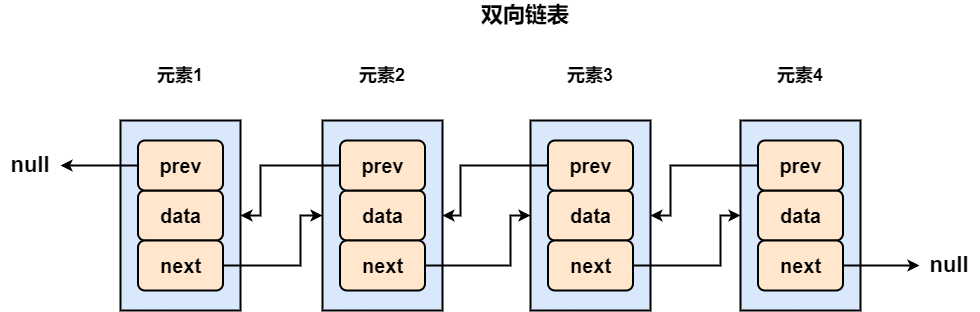

The diagram above was exported from draw.io. Its source (the exported page's mxGraphModel, read from the mxfile embedded in the PNG):
<mxGraphModel dx="1038" dy="641" grid="1" gridSize="10" guides="1" tooltips="1" connect="1" arrows="1" fold="1" page="1" pageScale="1" pageWidth="827" pageHeight="1169" math="0" shadow="0">
  <root>
    <mxCell id="0" />
    <mxCell id="1" parent="0" />
    <mxCell id="NaHojWF30Gx82Woydp2S-23" value="双向链表" style="text;html=1;strokeColor=none;fillColor=none;align=center;verticalAlign=middle;whiteSpace=wrap;rounded=0;fontSize=22;fontStyle=1" parent="1" vertex="1">
      <mxGeometry x="570" y="30" width="110" height="30" as="geometry" />
    </mxCell>
    <mxCell id="NaHojWF30Gx82Woydp2S-24" value="元素1" style="text;html=1;strokeColor=none;fillColor=none;align=center;verticalAlign=middle;whiteSpace=wrap;rounded=0;fontSize=18;fontStyle=1" parent="1" vertex="1">
      <mxGeometry x="250" y="90" width="60" height="30" as="geometry" />
    </mxCell>
    <mxCell id="NaHojWF30Gx82Woydp2S-25" value="元素2" style="text;html=1;strokeColor=none;fillColor=none;align=center;verticalAlign=middle;whiteSpace=wrap;rounded=0;fontSize=18;fontStyle=1" parent="1" vertex="1">
      <mxGeometry x="452" y="90" width="60" height="30" as="geometry" />
    </mxCell>
    <mxCell id="NaHojWF30Gx82Woydp2S-26" value="元素3" style="text;html=1;strokeColor=none;fillColor=none;align=center;verticalAlign=middle;whiteSpace=wrap;rounded=0;fontSize=18;fontStyle=1" parent="1" vertex="1">
      <mxGeometry x="660" y="90" width="60" height="30" as="geometry" />
    </mxCell>
    <mxCell id="NaHojWF30Gx82Woydp2S-27" value="元素4" style="text;html=1;strokeColor=none;fillColor=none;align=center;verticalAlign=middle;whiteSpace=wrap;rounded=0;fontSize=18;fontStyle=1" parent="1" vertex="1">
      <mxGeometry x="870" y="90" width="60" height="30" as="geometry" />
    </mxCell>
    <mxCell id="Gg4CjkE42IxrhK1bgLZ2-9" value="" style="group" parent="1" vertex="1" connectable="0">
      <mxGeometry x="220" y="150" width="120" height="190" as="geometry" />
    </mxCell>
    <mxCell id="Gg4CjkE42IxrhK1bgLZ2-8" value="" style="rounded=0;whiteSpace=wrap;html=1;strokeWidth=2;fillColor=#dae8fc;strokeColor=#000000;" parent="Gg4CjkE42IxrhK1bgLZ2-9" vertex="1">
      <mxGeometry width="120" height="190" as="geometry" />
    </mxCell>
    <mxCell id="Gg4CjkE42IxrhK1bgLZ2-5" value="&lt;b style=&quot;font-size: 20px;&quot;&gt;data&lt;/b&gt;" style="rounded=1;whiteSpace=wrap;html=1;fontSize=20;strokeWidth=2;fillColor=#ffe6cc;strokeColor=#000000;arcSize=14;verticalAlign=middle;" parent="Gg4CjkE42IxrhK1bgLZ2-9" vertex="1">
      <mxGeometry x="17.5" y="70" width="85" height="50" as="geometry" />
    </mxCell>
    <mxCell id="Gg4CjkE42IxrhK1bgLZ2-6" value="&lt;b style=&quot;font-size: 20px&quot;&gt;next&lt;/b&gt;" style="rounded=1;whiteSpace=wrap;html=1;fontSize=20;strokeWidth=2;fillColor=#ffe6cc;strokeColor=#000000;arcSize=14;verticalAlign=middle;" parent="Gg4CjkE42IxrhK1bgLZ2-9" vertex="1">
      <mxGeometry x="17.5" y="120" width="85" height="50" as="geometry" />
    </mxCell>
    <mxCell id="Gg4CjkE42IxrhK1bgLZ2-7" value="&lt;b style=&quot;font-size: 20px&quot;&gt;prev&lt;/b&gt;" style="rounded=1;whiteSpace=wrap;html=1;fontSize=20;strokeWidth=2;fillColor=#ffe6cc;strokeColor=#000000;arcSize=14;verticalAlign=middle;" parent="Gg4CjkE42IxrhK1bgLZ2-9" vertex="1">
      <mxGeometry x="17.5" y="20" width="85" height="50" as="geometry" />
    </mxCell>
    <mxCell id="Gg4CjkE42IxrhK1bgLZ2-10" value="" style="group" parent="1" vertex="1" connectable="0">
      <mxGeometry x="422" y="150" width="120" height="190" as="geometry" />
    </mxCell>
    <mxCell id="Gg4CjkE42IxrhK1bgLZ2-11" value="" style="rounded=0;whiteSpace=wrap;html=1;strokeWidth=2;fillColor=#dae8fc;strokeColor=#000000;" parent="Gg4CjkE42IxrhK1bgLZ2-10" vertex="1">
      <mxGeometry width="120" height="190" as="geometry" />
    </mxCell>
    <mxCell id="Gg4CjkE42IxrhK1bgLZ2-12" value="&lt;b style=&quot;font-size: 20px;&quot;&gt;data&lt;/b&gt;" style="rounded=1;whiteSpace=wrap;html=1;fontSize=20;strokeWidth=2;fillColor=#ffe6cc;strokeColor=#000000;arcSize=14;verticalAlign=middle;" parent="Gg4CjkE42IxrhK1bgLZ2-10" vertex="1">
      <mxGeometry x="17.5" y="70" width="85" height="50" as="geometry" />
    </mxCell>
    <mxCell id="Gg4CjkE42IxrhK1bgLZ2-13" value="&lt;b style=&quot;font-size: 20px&quot;&gt;next&lt;/b&gt;" style="rounded=1;whiteSpace=wrap;html=1;fontSize=20;strokeWidth=2;fillColor=#ffe6cc;strokeColor=#000000;arcSize=14;verticalAlign=middle;" parent="Gg4CjkE42IxrhK1bgLZ2-10" vertex="1">
      <mxGeometry x="17.5" y="120" width="85" height="50" as="geometry" />
    </mxCell>
    <mxCell id="Gg4CjkE42IxrhK1bgLZ2-14" value="&lt;b style=&quot;font-size: 20px&quot;&gt;prev&lt;/b&gt;" style="rounded=1;whiteSpace=wrap;html=1;fontSize=20;strokeWidth=2;fillColor=#ffe6cc;strokeColor=#000000;arcSize=14;verticalAlign=middle;" parent="Gg4CjkE42IxrhK1bgLZ2-10" vertex="1">
      <mxGeometry x="17.5" y="20" width="85" height="50" as="geometry" />
    </mxCell>
    <mxCell id="Gg4CjkE42IxrhK1bgLZ2-16" value="" style="group" parent="1" vertex="1" connectable="0">
      <mxGeometry x="630" y="150" width="120" height="190" as="geometry" />
    </mxCell>
    <mxCell id="Gg4CjkE42IxrhK1bgLZ2-17" value="" style="rounded=0;whiteSpace=wrap;html=1;strokeWidth=2;fillColor=#dae8fc;strokeColor=#000000;" parent="Gg4CjkE42IxrhK1bgLZ2-16" vertex="1">
      <mxGeometry width="120" height="190" as="geometry" />
    </mxCell>
    <mxCell id="Gg4CjkE42IxrhK1bgLZ2-18" value="&lt;b style=&quot;font-size: 20px;&quot;&gt;data&lt;/b&gt;" style="rounded=1;whiteSpace=wrap;html=1;fontSize=20;strokeWidth=2;fillColor=#ffe6cc;strokeColor=#000000;arcSize=14;verticalAlign=middle;" parent="Gg4CjkE42IxrhK1bgLZ2-16" vertex="1">
      <mxGeometry x="17.5" y="70" width="85" height="50" as="geometry" />
    </mxCell>
    <mxCell id="Gg4CjkE42IxrhK1bgLZ2-19" value="&lt;b style=&quot;font-size: 20px&quot;&gt;next&lt;/b&gt;" style="rounded=1;whiteSpace=wrap;html=1;fontSize=20;strokeWidth=2;fillColor=#ffe6cc;strokeColor=#000000;arcSize=14;verticalAlign=middle;" parent="Gg4CjkE42IxrhK1bgLZ2-16" vertex="1">
      <mxGeometry x="17.5" y="120" width="85" height="50" as="geometry" />
    </mxCell>
    <mxCell id="Gg4CjkE42IxrhK1bgLZ2-20" value="&lt;b style=&quot;font-size: 20px&quot;&gt;prev&lt;/b&gt;" style="rounded=1;whiteSpace=wrap;html=1;fontSize=20;strokeWidth=2;fillColor=#ffe6cc;strokeColor=#000000;arcSize=14;verticalAlign=middle;" parent="Gg4CjkE42IxrhK1bgLZ2-16" vertex="1">
      <mxGeometry x="17.5" y="20" width="85" height="50" as="geometry" />
    </mxCell>
    <mxCell id="Gg4CjkE42IxrhK1bgLZ2-21" value="" style="group" parent="1" vertex="1" connectable="0">
      <mxGeometry x="840" y="150" width="120" height="190" as="geometry" />
    </mxCell>
    <mxCell id="Gg4CjkE42IxrhK1bgLZ2-22" value="" style="rounded=0;whiteSpace=wrap;html=1;strokeWidth=2;fillColor=#dae8fc;strokeColor=#000000;" parent="Gg4CjkE42IxrhK1bgLZ2-21" vertex="1">
      <mxGeometry width="120" height="190" as="geometry" />
    </mxCell>
    <mxCell id="Gg4CjkE42IxrhK1bgLZ2-23" value="&lt;b style=&quot;font-size: 20px;&quot;&gt;data&lt;/b&gt;" style="rounded=1;whiteSpace=wrap;html=1;fontSize=20;strokeWidth=2;fillColor=#ffe6cc;strokeColor=#000000;arcSize=14;verticalAlign=middle;" parent="Gg4CjkE42IxrhK1bgLZ2-21" vertex="1">
      <mxGeometry x="17.5" y="70" width="85" height="50" as="geometry" />
    </mxCell>
    <mxCell id="Gg4CjkE42IxrhK1bgLZ2-24" value="&lt;b style=&quot;font-size: 20px&quot;&gt;next&lt;/b&gt;" style="rounded=1;whiteSpace=wrap;html=1;fontSize=20;strokeWidth=2;fillColor=#ffe6cc;strokeColor=#000000;arcSize=14;verticalAlign=middle;" parent="Gg4CjkE42IxrhK1bgLZ2-21" vertex="1">
      <mxGeometry x="17.5" y="120" width="85" height="50" as="geometry" />
    </mxCell>
    <mxCell id="Gg4CjkE42IxrhK1bgLZ2-25" value="&lt;b style=&quot;font-size: 20px&quot;&gt;prev&lt;/b&gt;" style="rounded=1;whiteSpace=wrap;html=1;fontSize=20;strokeWidth=2;fillColor=#ffe6cc;strokeColor=#000000;arcSize=14;verticalAlign=middle;" parent="Gg4CjkE42IxrhK1bgLZ2-21" vertex="1">
      <mxGeometry x="17.5" y="20" width="85" height="50" as="geometry" />
    </mxCell>
    <mxCell id="Gg4CjkE42IxrhK1bgLZ2-26" style="edgeStyle=orthogonalEdgeStyle;rounded=0;orthogonalLoop=1;jettySize=auto;html=1;exitX=1;exitY=0.5;exitDx=0;exitDy=0;entryX=0;entryY=0.5;entryDx=0;entryDy=0;strokeWidth=2;" parent="1" source="Gg4CjkE42IxrhK1bgLZ2-6" target="Gg4CjkE42IxrhK1bgLZ2-11" edge="1">
      <mxGeometry relative="1" as="geometry">
        <Array as="points">
          <mxPoint x="400" y="295" />
          <mxPoint x="400" y="245" />
        </Array>
      </mxGeometry>
    </mxCell>
    <mxCell id="Gg4CjkE42IxrhK1bgLZ2-27" style="edgeStyle=orthogonalEdgeStyle;rounded=0;orthogonalLoop=1;jettySize=auto;html=1;exitX=1;exitY=0.5;exitDx=0;exitDy=0;entryX=0;entryY=0.5;entryDx=0;entryDy=0;strokeWidth=2;" parent="1" source="Gg4CjkE42IxrhK1bgLZ2-13" target="Gg4CjkE42IxrhK1bgLZ2-17" edge="1">
      <mxGeometry relative="1" as="geometry">
        <Array as="points">
          <mxPoint x="610" y="295" />
          <mxPoint x="610" y="245" />
        </Array>
      </mxGeometry>
    </mxCell>
    <mxCell id="Gg4CjkE42IxrhK1bgLZ2-28" style="edgeStyle=orthogonalEdgeStyle;rounded=0;orthogonalLoop=1;jettySize=auto;html=1;exitX=1;exitY=0.5;exitDx=0;exitDy=0;entryX=0;entryY=0.5;entryDx=0;entryDy=0;strokeWidth=2;" parent="1" source="Gg4CjkE42IxrhK1bgLZ2-19" target="Gg4CjkE42IxrhK1bgLZ2-22" edge="1">
      <mxGeometry relative="1" as="geometry">
        <Array as="points">
          <mxPoint x="820" y="295" />
          <mxPoint x="820" y="245" />
        </Array>
      </mxGeometry>
    </mxCell>
    <mxCell id="Gg4CjkE42IxrhK1bgLZ2-29" style="edgeStyle=orthogonalEdgeStyle;rounded=0;orthogonalLoop=1;jettySize=auto;html=1;exitX=0;exitY=0.5;exitDx=0;exitDy=0;entryX=1;entryY=0.5;entryDx=0;entryDy=0;strokeWidth=2;" parent="1" source="Gg4CjkE42IxrhK1bgLZ2-14" target="Gg4CjkE42IxrhK1bgLZ2-8" edge="1">
      <mxGeometry relative="1" as="geometry">
        <Array as="points">
          <mxPoint x="360" y="195" />
          <mxPoint x="360" y="245" />
        </Array>
      </mxGeometry>
    </mxCell>
    <mxCell id="Gg4CjkE42IxrhK1bgLZ2-30" style="edgeStyle=orthogonalEdgeStyle;rounded=0;orthogonalLoop=1;jettySize=auto;html=1;exitX=0;exitY=0.5;exitDx=0;exitDy=0;entryX=1;entryY=0.5;entryDx=0;entryDy=0;strokeWidth=2;" parent="1" source="Gg4CjkE42IxrhK1bgLZ2-20" target="Gg4CjkE42IxrhK1bgLZ2-11" edge="1">
      <mxGeometry relative="1" as="geometry">
        <Array as="points">
          <mxPoint x="560" y="195" />
          <mxPoint x="560" y="245" />
        </Array>
      </mxGeometry>
    </mxCell>
    <mxCell id="Gg4CjkE42IxrhK1bgLZ2-31" style="edgeStyle=orthogonalEdgeStyle;rounded=0;orthogonalLoop=1;jettySize=auto;html=1;exitX=0;exitY=0.5;exitDx=0;exitDy=0;entryX=1;entryY=0.5;entryDx=0;entryDy=0;strokeWidth=2;" parent="1" source="Gg4CjkE42IxrhK1bgLZ2-25" target="Gg4CjkE42IxrhK1bgLZ2-17" edge="1">
      <mxGeometry relative="1" as="geometry">
        <Array as="points">
          <mxPoint x="770" y="195" />
          <mxPoint x="770" y="245" />
        </Array>
      </mxGeometry>
    </mxCell>
    <mxCell id="Gg4CjkE42IxrhK1bgLZ2-32" value="null" style="text;html=1;strokeColor=none;fillColor=none;align=center;verticalAlign=middle;whiteSpace=wrap;rounded=0;fontSize=22;fontStyle=1" parent="1" vertex="1">
      <mxGeometry x="1019" y="280" width="60" height="30" as="geometry" />
    </mxCell>
    <mxCell id="Gg4CjkE42IxrhK1bgLZ2-33" style="edgeStyle=orthogonalEdgeStyle;rounded=0;orthogonalLoop=1;jettySize=auto;html=1;exitX=1;exitY=0.5;exitDx=0;exitDy=0;entryX=0;entryY=0.5;entryDx=0;entryDy=0;fontSize=22;strokeWidth=2;" parent="1" source="Gg4CjkE42IxrhK1bgLZ2-24" target="Gg4CjkE42IxrhK1bgLZ2-32" edge="1">
      <mxGeometry relative="1" as="geometry" />
    </mxCell>
    <mxCell id="tKaoGUP8tc6hUbsaxzgh-1" value="null" style="text;html=1;strokeColor=none;fillColor=none;align=center;verticalAlign=middle;whiteSpace=wrap;rounded=0;fontSize=22;fontStyle=1" vertex="1" parent="1">
      <mxGeometry x="100" y="180" width="60" height="30" as="geometry" />
    </mxCell>
    <mxCell id="tKaoGUP8tc6hUbsaxzgh-2" style="edgeStyle=orthogonalEdgeStyle;rounded=0;orthogonalLoop=1;jettySize=auto;html=1;exitX=0;exitY=0.5;exitDx=0;exitDy=0;entryX=1;entryY=0.5;entryDx=0;entryDy=0;strokeWidth=2;" edge="1" parent="1" source="Gg4CjkE42IxrhK1bgLZ2-7" target="tKaoGUP8tc6hUbsaxzgh-1">
      <mxGeometry relative="1" as="geometry" />
    </mxCell>
  </root>
</mxGraphModel>